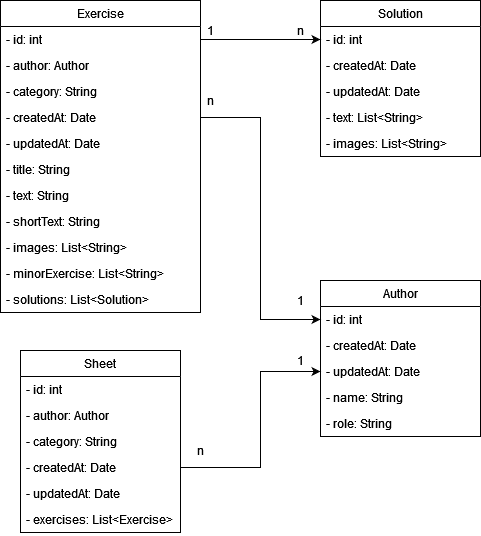

The diagram above was exported from draw.io. Its source (the exported page's mxGraphModel, read from the mxfile embedded in the PNG):
<mxGraphModel dx="1422" dy="780" grid="1" gridSize="10" guides="1" tooltips="1" connect="1" arrows="1" fold="1" page="1" pageScale="1" pageWidth="827" pageHeight="1169" math="0" shadow="0">
  <root>
    <mxCell id="WIyWlLk6GJQsqaUBKTNV-0" />
    <mxCell id="WIyWlLk6GJQsqaUBKTNV-1" parent="WIyWlLk6GJQsqaUBKTNV-0" />
    <mxCell id="2EEq3Rpb2Hyzw9pTEFiL-0" style="edgeStyle=orthogonalEdgeStyle;rounded=0;orthogonalLoop=1;jettySize=auto;html=1;entryX=0;entryY=0.5;entryDx=0;entryDy=0;exitX=1;exitY=0.5;exitDx=0;exitDy=0;" edge="1" parent="WIyWlLk6GJQsqaUBKTNV-1" source="tiFXhfAQl7cYwBn-aVaA-2" target="tiFXhfAQl7cYwBn-aVaA-6">
      <mxGeometry relative="1" as="geometry" />
    </mxCell>
    <mxCell id="tiFXhfAQl7cYwBn-aVaA-1" value="Exercise" style="swimlane;fontStyle=0;childLayout=stackLayout;horizontal=1;startSize=26;fillColor=none;horizontalStack=0;resizeParent=1;resizeParentMax=0;resizeLast=0;collapsible=1;marginBottom=0;" parent="WIyWlLk6GJQsqaUBKTNV-1" vertex="1">
      <mxGeometry x="160" y="120" width="200" height="312" as="geometry" />
    </mxCell>
    <mxCell id="tiFXhfAQl7cYwBn-aVaA-2" value="- id: int" style="text;strokeColor=none;fillColor=none;align=left;verticalAlign=top;spacingLeft=4;spacingRight=4;overflow=hidden;rotatable=0;points=[[0,0.5],[1,0.5]];portConstraint=eastwest;" parent="tiFXhfAQl7cYwBn-aVaA-1" vertex="1">
      <mxGeometry y="26" width="200" height="26" as="geometry" />
    </mxCell>
    <mxCell id="tiFXhfAQl7cYwBn-aVaA-3" value="- author: Author" style="text;strokeColor=none;fillColor=none;align=left;verticalAlign=top;spacingLeft=4;spacingRight=4;overflow=hidden;rotatable=0;points=[[0,0.5],[1,0.5]];portConstraint=eastwest;" parent="tiFXhfAQl7cYwBn-aVaA-1" vertex="1">
      <mxGeometry y="52" width="200" height="26" as="geometry" />
    </mxCell>
    <mxCell id="tiFXhfAQl7cYwBn-aVaA-4" value="- category: String" style="text;strokeColor=none;fillColor=none;align=left;verticalAlign=top;spacingLeft=4;spacingRight=4;overflow=hidden;rotatable=0;points=[[0,0.5],[1,0.5]];portConstraint=eastwest;" parent="tiFXhfAQl7cYwBn-aVaA-1" vertex="1">
      <mxGeometry y="78" width="200" height="26" as="geometry" />
    </mxCell>
    <mxCell id="tiFXhfAQl7cYwBn-aVaA-9" value="- createdAt: Date" style="text;strokeColor=none;fillColor=none;align=left;verticalAlign=top;spacingLeft=4;spacingRight=4;overflow=hidden;rotatable=0;points=[[0,0.5],[1,0.5]];portConstraint=eastwest;" parent="tiFXhfAQl7cYwBn-aVaA-1" vertex="1">
      <mxGeometry y="104" width="200" height="26" as="geometry" />
    </mxCell>
    <mxCell id="tiFXhfAQl7cYwBn-aVaA-10" value="- updatedAt: Date" style="text;strokeColor=none;fillColor=none;align=left;verticalAlign=top;spacingLeft=4;spacingRight=4;overflow=hidden;rotatable=0;points=[[0,0.5],[1,0.5]];portConstraint=eastwest;" parent="tiFXhfAQl7cYwBn-aVaA-1" vertex="1">
      <mxGeometry y="130" width="200" height="26" as="geometry" />
    </mxCell>
    <mxCell id="tiFXhfAQl7cYwBn-aVaA-11" value="- title: String" style="text;strokeColor=none;fillColor=none;align=left;verticalAlign=top;spacingLeft=4;spacingRight=4;overflow=hidden;rotatable=0;points=[[0,0.5],[1,0.5]];portConstraint=eastwest;" parent="tiFXhfAQl7cYwBn-aVaA-1" vertex="1">
      <mxGeometry y="156" width="200" height="26" as="geometry" />
    </mxCell>
    <mxCell id="tiFXhfAQl7cYwBn-aVaA-12" value="- text: String" style="text;strokeColor=none;fillColor=none;align=left;verticalAlign=top;spacingLeft=4;spacingRight=4;overflow=hidden;rotatable=0;points=[[0,0.5],[1,0.5]];portConstraint=eastwest;" parent="tiFXhfAQl7cYwBn-aVaA-1" vertex="1">
      <mxGeometry y="182" width="200" height="26" as="geometry" />
    </mxCell>
    <mxCell id="tiFXhfAQl7cYwBn-aVaA-13" value="- shortText: String" style="text;strokeColor=none;fillColor=none;align=left;verticalAlign=top;spacingLeft=4;spacingRight=4;overflow=hidden;rotatable=0;points=[[0,0.5],[1,0.5]];portConstraint=eastwest;" parent="tiFXhfAQl7cYwBn-aVaA-1" vertex="1">
      <mxGeometry y="208" width="200" height="26" as="geometry" />
    </mxCell>
    <mxCell id="tiFXhfAQl7cYwBn-aVaA-14" value="- images: List&lt;String&gt;" style="text;strokeColor=none;fillColor=none;align=left;verticalAlign=top;spacingLeft=4;spacingRight=4;overflow=hidden;rotatable=0;points=[[0,0.5],[1,0.5]];portConstraint=eastwest;" parent="tiFXhfAQl7cYwBn-aVaA-1" vertex="1">
      <mxGeometry y="234" width="200" height="26" as="geometry" />
    </mxCell>
    <mxCell id="tiFXhfAQl7cYwBn-aVaA-15" value="- minorExercise: List&lt;String&gt;" style="text;strokeColor=none;fillColor=none;align=left;verticalAlign=top;spacingLeft=4;spacingRight=4;overflow=hidden;rotatable=0;points=[[0,0.5],[1,0.5]];portConstraint=eastwest;" parent="tiFXhfAQl7cYwBn-aVaA-1" vertex="1">
      <mxGeometry y="260" width="200" height="26" as="geometry" />
    </mxCell>
    <mxCell id="tiFXhfAQl7cYwBn-aVaA-16" value="- solutions: List&lt;Solution&gt;" style="text;strokeColor=none;fillColor=none;align=left;verticalAlign=top;spacingLeft=4;spacingRight=4;overflow=hidden;rotatable=0;points=[[0,0.5],[1,0.5]];portConstraint=eastwest;" parent="tiFXhfAQl7cYwBn-aVaA-1" vertex="1">
      <mxGeometry y="286" width="200" height="26" as="geometry" />
    </mxCell>
    <mxCell id="tiFXhfAQl7cYwBn-aVaA-5" value="Solution" style="swimlane;fontStyle=0;childLayout=stackLayout;horizontal=1;startSize=26;fillColor=none;horizontalStack=0;resizeParent=1;resizeParentMax=0;resizeLast=0;collapsible=1;marginBottom=0;" parent="WIyWlLk6GJQsqaUBKTNV-1" vertex="1">
      <mxGeometry x="480" y="120" width="160" height="156" as="geometry" />
    </mxCell>
    <mxCell id="tiFXhfAQl7cYwBn-aVaA-6" value="- id: int" style="text;strokeColor=none;fillColor=none;align=left;verticalAlign=top;spacingLeft=4;spacingRight=4;overflow=hidden;rotatable=0;points=[[0,0.5],[1,0.5]];portConstraint=eastwest;" parent="tiFXhfAQl7cYwBn-aVaA-5" vertex="1">
      <mxGeometry y="26" width="160" height="26" as="geometry" />
    </mxCell>
    <mxCell id="tiFXhfAQl7cYwBn-aVaA-7" value="- createdAt: Date" style="text;strokeColor=none;fillColor=none;align=left;verticalAlign=top;spacingLeft=4;spacingRight=4;overflow=hidden;rotatable=0;points=[[0,0.5],[1,0.5]];portConstraint=eastwest;" parent="tiFXhfAQl7cYwBn-aVaA-5" vertex="1">
      <mxGeometry y="52" width="160" height="26" as="geometry" />
    </mxCell>
    <mxCell id="tiFXhfAQl7cYwBn-aVaA-8" value="- updatedAt: Date" style="text;strokeColor=none;fillColor=none;align=left;verticalAlign=top;spacingLeft=4;spacingRight=4;overflow=hidden;rotatable=0;points=[[0,0.5],[1,0.5]];portConstraint=eastwest;" parent="tiFXhfAQl7cYwBn-aVaA-5" vertex="1">
      <mxGeometry y="78" width="160" height="26" as="geometry" />
    </mxCell>
    <mxCell id="tiFXhfAQl7cYwBn-aVaA-17" value="- text: List&lt;String&gt;" style="text;strokeColor=none;fillColor=none;align=left;verticalAlign=top;spacingLeft=4;spacingRight=4;overflow=hidden;rotatable=0;points=[[0,0.5],[1,0.5]];portConstraint=eastwest;" parent="tiFXhfAQl7cYwBn-aVaA-5" vertex="1">
      <mxGeometry y="104" width="160" height="26" as="geometry" />
    </mxCell>
    <mxCell id="tiFXhfAQl7cYwBn-aVaA-18" value="- images: List&lt;String&gt;" style="text;strokeColor=none;fillColor=none;align=left;verticalAlign=top;spacingLeft=4;spacingRight=4;overflow=hidden;rotatable=0;points=[[0,0.5],[1,0.5]];portConstraint=eastwest;" parent="tiFXhfAQl7cYwBn-aVaA-5" vertex="1">
      <mxGeometry y="130" width="160" height="26" as="geometry" />
    </mxCell>
    <mxCell id="tiFXhfAQl7cYwBn-aVaA-19" value="Sheet" style="swimlane;fontStyle=0;childLayout=stackLayout;horizontal=1;startSize=26;fillColor=none;horizontalStack=0;resizeParent=1;resizeParentMax=0;resizeLast=0;collapsible=1;marginBottom=0;" parent="WIyWlLk6GJQsqaUBKTNV-1" vertex="1">
      <mxGeometry x="180" y="470" width="160" height="182" as="geometry" />
    </mxCell>
    <mxCell id="tiFXhfAQl7cYwBn-aVaA-20" value="- id: int" style="text;strokeColor=none;fillColor=none;align=left;verticalAlign=top;spacingLeft=4;spacingRight=4;overflow=hidden;rotatable=0;points=[[0,0.5],[1,0.5]];portConstraint=eastwest;" parent="tiFXhfAQl7cYwBn-aVaA-19" vertex="1">
      <mxGeometry y="26" width="160" height="26" as="geometry" />
    </mxCell>
    <mxCell id="tiFXhfAQl7cYwBn-aVaA-25" value="- author: Author" style="text;strokeColor=none;fillColor=none;align=left;verticalAlign=top;spacingLeft=4;spacingRight=4;overflow=hidden;rotatable=0;points=[[0,0.5],[1,0.5]];portConstraint=eastwest;" parent="tiFXhfAQl7cYwBn-aVaA-19" vertex="1">
      <mxGeometry y="52" width="160" height="26" as="geometry" />
    </mxCell>
    <mxCell id="tiFXhfAQl7cYwBn-aVaA-32" value="- category: String" style="text;strokeColor=none;fillColor=none;align=left;verticalAlign=top;spacingLeft=4;spacingRight=4;overflow=hidden;rotatable=0;points=[[0,0.5],[1,0.5]];portConstraint=eastwest;" parent="tiFXhfAQl7cYwBn-aVaA-19" vertex="1">
      <mxGeometry y="78" width="160" height="26" as="geometry" />
    </mxCell>
    <mxCell id="tiFXhfAQl7cYwBn-aVaA-21" value="- createdAt: Date" style="text;strokeColor=none;fillColor=none;align=left;verticalAlign=top;spacingLeft=4;spacingRight=4;overflow=hidden;rotatable=0;points=[[0,0.5],[1,0.5]];portConstraint=eastwest;" parent="tiFXhfAQl7cYwBn-aVaA-19" vertex="1">
      <mxGeometry y="104" width="160" height="26" as="geometry" />
    </mxCell>
    <mxCell id="tiFXhfAQl7cYwBn-aVaA-22" value="- updatedAt: Date" style="text;strokeColor=none;fillColor=none;align=left;verticalAlign=top;spacingLeft=4;spacingRight=4;overflow=hidden;rotatable=0;points=[[0,0.5],[1,0.5]];portConstraint=eastwest;" parent="tiFXhfAQl7cYwBn-aVaA-19" vertex="1">
      <mxGeometry y="130" width="160" height="26" as="geometry" />
    </mxCell>
    <mxCell id="tiFXhfAQl7cYwBn-aVaA-23" value="- exercises: List&lt;Exercise&gt;" style="text;strokeColor=none;fillColor=none;align=left;verticalAlign=top;spacingLeft=4;spacingRight=4;overflow=hidden;rotatable=0;points=[[0,0.5],[1,0.5]];portConstraint=eastwest;" parent="tiFXhfAQl7cYwBn-aVaA-19" vertex="1">
      <mxGeometry y="156" width="160" height="26" as="geometry" />
    </mxCell>
    <mxCell id="tiFXhfAQl7cYwBn-aVaA-26" value="Author" style="swimlane;fontStyle=0;childLayout=stackLayout;horizontal=1;startSize=26;fillColor=none;horizontalStack=0;resizeParent=1;resizeParentMax=0;resizeLast=0;collapsible=1;marginBottom=0;" parent="WIyWlLk6GJQsqaUBKTNV-1" vertex="1">
      <mxGeometry x="480" y="400" width="160" height="156" as="geometry" />
    </mxCell>
    <mxCell id="tiFXhfAQl7cYwBn-aVaA-27" value="- id: int" style="text;strokeColor=none;fillColor=none;align=left;verticalAlign=top;spacingLeft=4;spacingRight=4;overflow=hidden;rotatable=0;points=[[0,0.5],[1,0.5]];portConstraint=eastwest;" parent="tiFXhfAQl7cYwBn-aVaA-26" vertex="1">
      <mxGeometry y="26" width="160" height="26" as="geometry" />
    </mxCell>
    <mxCell id="tiFXhfAQl7cYwBn-aVaA-29" value="- createdAt: Date" style="text;strokeColor=none;fillColor=none;align=left;verticalAlign=top;spacingLeft=4;spacingRight=4;overflow=hidden;rotatable=0;points=[[0,0.5],[1,0.5]];portConstraint=eastwest;" parent="tiFXhfAQl7cYwBn-aVaA-26" vertex="1">
      <mxGeometry y="52" width="160" height="26" as="geometry" />
    </mxCell>
    <mxCell id="tiFXhfAQl7cYwBn-aVaA-30" value="- updatedAt: Date" style="text;strokeColor=none;fillColor=none;align=left;verticalAlign=top;spacingLeft=4;spacingRight=4;overflow=hidden;rotatable=0;points=[[0,0.5],[1,0.5]];portConstraint=eastwest;" parent="tiFXhfAQl7cYwBn-aVaA-26" vertex="1">
      <mxGeometry y="78" width="160" height="26" as="geometry" />
    </mxCell>
    <mxCell id="tiFXhfAQl7cYwBn-aVaA-31" value="- name: String" style="text;strokeColor=none;fillColor=none;align=left;verticalAlign=top;spacingLeft=4;spacingRight=4;overflow=hidden;rotatable=0;points=[[0,0.5],[1,0.5]];portConstraint=eastwest;" parent="tiFXhfAQl7cYwBn-aVaA-26" vertex="1">
      <mxGeometry y="104" width="160" height="26" as="geometry" />
    </mxCell>
    <mxCell id="tiFXhfAQl7cYwBn-aVaA-33" value="- role: String" style="text;strokeColor=none;fillColor=none;align=left;verticalAlign=top;spacingLeft=4;spacingRight=4;overflow=hidden;rotatable=0;points=[[0,0.5],[1,0.5]];portConstraint=eastwest;" parent="tiFXhfAQl7cYwBn-aVaA-26" vertex="1">
      <mxGeometry y="130" width="160" height="26" as="geometry" />
    </mxCell>
    <mxCell id="2EEq3Rpb2Hyzw9pTEFiL-1" style="edgeStyle=orthogonalEdgeStyle;rounded=0;orthogonalLoop=1;jettySize=auto;html=1;entryX=0;entryY=0.25;entryDx=0;entryDy=0;exitX=1;exitY=0.5;exitDx=0;exitDy=0;" edge="1" parent="WIyWlLk6GJQsqaUBKTNV-1" source="tiFXhfAQl7cYwBn-aVaA-9" target="tiFXhfAQl7cYwBn-aVaA-26">
      <mxGeometry relative="1" as="geometry" />
    </mxCell>
    <mxCell id="2EEq3Rpb2Hyzw9pTEFiL-2" style="edgeStyle=orthogonalEdgeStyle;rounded=0;orthogonalLoop=1;jettySize=auto;html=1;entryX=0;entryY=0.5;entryDx=0;entryDy=0;" edge="1" parent="WIyWlLk6GJQsqaUBKTNV-1" source="tiFXhfAQl7cYwBn-aVaA-21" target="tiFXhfAQl7cYwBn-aVaA-30">
      <mxGeometry relative="1" as="geometry">
        <Array as="points">
          <mxPoint x="420" y="587" />
          <mxPoint x="420" y="491" />
        </Array>
      </mxGeometry>
    </mxCell>
    <mxCell id="2EEq3Rpb2Hyzw9pTEFiL-3" value="1" style="text;html=1;align=center;verticalAlign=middle;resizable=0;points=[];autosize=1;strokeColor=none;fillColor=none;" vertex="1" parent="WIyWlLk6GJQsqaUBKTNV-1">
      <mxGeometry x="360" y="140" width="20" height="20" as="geometry" />
    </mxCell>
    <mxCell id="2EEq3Rpb2Hyzw9pTEFiL-4" value="n" style="text;html=1;align=center;verticalAlign=middle;resizable=0;points=[];autosize=1;strokeColor=none;fillColor=none;" vertex="1" parent="WIyWlLk6GJQsqaUBKTNV-1">
      <mxGeometry x="450" y="140" width="20" height="20" as="geometry" />
    </mxCell>
    <mxCell id="2EEq3Rpb2Hyzw9pTEFiL-5" value="n" style="text;html=1;align=center;verticalAlign=middle;resizable=0;points=[];autosize=1;strokeColor=none;fillColor=none;" vertex="1" parent="WIyWlLk6GJQsqaUBKTNV-1">
      <mxGeometry x="360" y="210" width="20" height="20" as="geometry" />
    </mxCell>
    <mxCell id="2EEq3Rpb2Hyzw9pTEFiL-6" value="1" style="text;html=1;align=center;verticalAlign=middle;resizable=0;points=[];autosize=1;strokeColor=none;fillColor=none;" vertex="1" parent="WIyWlLk6GJQsqaUBKTNV-1">
      <mxGeometry x="450" y="410" width="20" height="20" as="geometry" />
    </mxCell>
    <mxCell id="2EEq3Rpb2Hyzw9pTEFiL-7" value="1" style="text;html=1;align=center;verticalAlign=middle;resizable=0;points=[];autosize=1;strokeColor=none;fillColor=none;" vertex="1" parent="WIyWlLk6GJQsqaUBKTNV-1">
      <mxGeometry x="450" y="470" width="20" height="20" as="geometry" />
    </mxCell>
    <mxCell id="2EEq3Rpb2Hyzw9pTEFiL-8" value="n" style="text;html=1;align=center;verticalAlign=middle;resizable=0;points=[];autosize=1;strokeColor=none;fillColor=none;" vertex="1" parent="WIyWlLk6GJQsqaUBKTNV-1">
      <mxGeometry x="350" y="560" width="20" height="20" as="geometry" />
    </mxCell>
  </root>
</mxGraphModel>